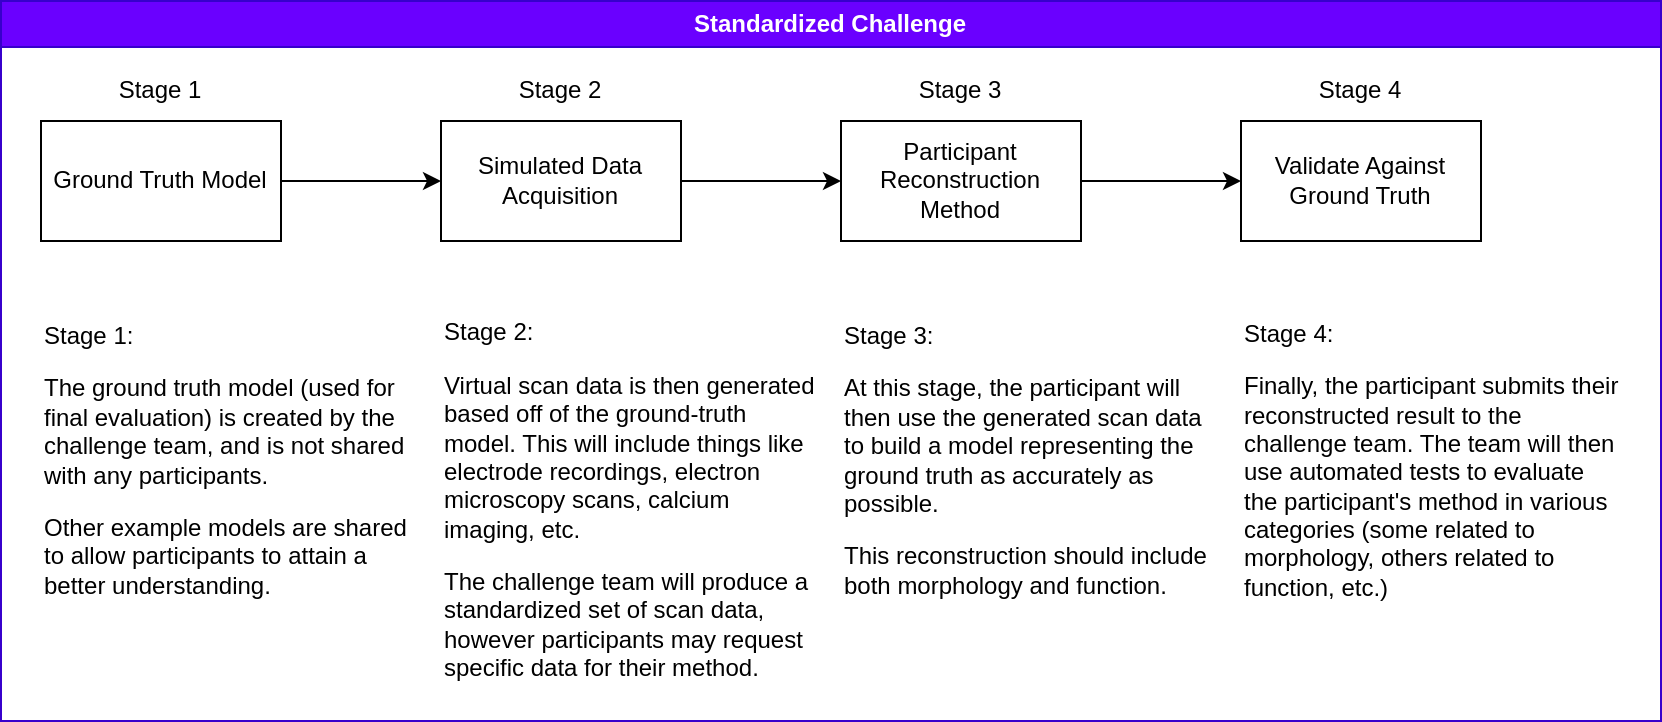

The diagram above was exported from draw.io. Its source (the exported page's mxGraphModel, read from the mxfile embedded in the PNG):
<mxGraphModel dx="985" dy="413" grid="1" gridSize="10" guides="1" tooltips="1" connect="1" arrows="1" fold="1" page="1" pageScale="1" pageWidth="1920" pageHeight="1200" math="0" shadow="0">
  <root>
    <mxCell id="0" />
    <mxCell id="1" parent="0" />
    <mxCell id="DxWZ3BrrVsxjorxZiYPi-1" value="Standardized Challenge" style="swimlane;whiteSpace=wrap;html=1;fillColor=#6a00ff;fontColor=#ffffff;strokeColor=#3700CC;" vertex="1" parent="1">
      <mxGeometry x="20" y="20" width="830" height="360" as="geometry" />
    </mxCell>
    <mxCell id="DxWZ3BrrVsxjorxZiYPi-4" style="edgeStyle=orthogonalEdgeStyle;rounded=0;orthogonalLoop=1;jettySize=auto;html=1;" edge="1" parent="DxWZ3BrrVsxjorxZiYPi-1" source="DxWZ3BrrVsxjorxZiYPi-2" target="DxWZ3BrrVsxjorxZiYPi-3">
      <mxGeometry relative="1" as="geometry" />
    </mxCell>
    <mxCell id="DxWZ3BrrVsxjorxZiYPi-2" value="Ground Truth Model" style="rounded=0;whiteSpace=wrap;html=1;" vertex="1" parent="DxWZ3BrrVsxjorxZiYPi-1">
      <mxGeometry x="20" y="60" width="120" height="60" as="geometry" />
    </mxCell>
    <mxCell id="DxWZ3BrrVsxjorxZiYPi-8" style="edgeStyle=orthogonalEdgeStyle;rounded=0;orthogonalLoop=1;jettySize=auto;html=1;entryX=0;entryY=0.5;entryDx=0;entryDy=0;" edge="1" parent="DxWZ3BrrVsxjorxZiYPi-1" source="DxWZ3BrrVsxjorxZiYPi-3" target="DxWZ3BrrVsxjorxZiYPi-5">
      <mxGeometry relative="1" as="geometry">
        <Array as="points" />
      </mxGeometry>
    </mxCell>
    <mxCell id="DxWZ3BrrVsxjorxZiYPi-3" value="Simulated Data Acquisition" style="rounded=0;whiteSpace=wrap;html=1;" vertex="1" parent="DxWZ3BrrVsxjorxZiYPi-1">
      <mxGeometry x="220" y="60" width="120" height="60" as="geometry" />
    </mxCell>
    <mxCell id="DxWZ3BrrVsxjorxZiYPi-9" style="edgeStyle=orthogonalEdgeStyle;rounded=0;orthogonalLoop=1;jettySize=auto;html=1;" edge="1" parent="DxWZ3BrrVsxjorxZiYPi-1" source="DxWZ3BrrVsxjorxZiYPi-5" target="DxWZ3BrrVsxjorxZiYPi-6">
      <mxGeometry relative="1" as="geometry" />
    </mxCell>
    <mxCell id="DxWZ3BrrVsxjorxZiYPi-5" value="Participant Reconstruction Method" style="rounded=0;whiteSpace=wrap;html=1;" vertex="1" parent="DxWZ3BrrVsxjorxZiYPi-1">
      <mxGeometry x="420" y="60" width="120" height="60" as="geometry" />
    </mxCell>
    <mxCell id="DxWZ3BrrVsxjorxZiYPi-6" value="Validate Against Ground Truth" style="rounded=0;whiteSpace=wrap;html=1;" vertex="1" parent="DxWZ3BrrVsxjorxZiYPi-1">
      <mxGeometry x="620" y="60" width="120" height="60" as="geometry" />
    </mxCell>
    <mxCell id="DxWZ3BrrVsxjorxZiYPi-12" value="&lt;p style=&quot;&quot;&gt;Stage 1:&lt;/p&gt;&lt;p style=&quot;&quot;&gt;The ground truth model (used for final evaluation) is created by the challenge team, and is not shared with any participants.&lt;/p&gt;&lt;p style=&quot;&quot;&gt;Other example models are shared to allow participants to attain a better understanding.&amp;nbsp;&lt;/p&gt;" style="text;html=1;strokeColor=none;fillColor=none;align=left;verticalAlign=middle;whiteSpace=wrap;rounded=0;" vertex="1" parent="DxWZ3BrrVsxjorxZiYPi-1">
      <mxGeometry x="20" y="160" width="190" height="140" as="geometry" />
    </mxCell>
    <mxCell id="DxWZ3BrrVsxjorxZiYPi-13" value="&lt;p style=&quot;&quot;&gt;Stage 2:&lt;/p&gt;&lt;p style=&quot;&quot;&gt;Virtual scan data is then generated based off of the ground-truth model. This will include things like electrode recordings, electron microscopy scans, calcium imaging, etc.&amp;nbsp;&lt;/p&gt;&lt;p style=&quot;&quot;&gt;The challenge team will produce a standardized set of scan data, however participants may request specific data for their method.&lt;/p&gt;" style="text;html=1;strokeColor=none;fillColor=none;align=left;verticalAlign=middle;whiteSpace=wrap;rounded=0;" vertex="1" parent="DxWZ3BrrVsxjorxZiYPi-1">
      <mxGeometry x="220" y="160" width="190" height="180" as="geometry" />
    </mxCell>
    <mxCell id="DxWZ3BrrVsxjorxZiYPi-14" value="&lt;p style=&quot;&quot;&gt;Stage 3:&lt;/p&gt;&lt;p style=&quot;&quot;&gt;At this stage, the participant will then use the generated scan data to build a model representing the ground truth as accurately as possible.&lt;/p&gt;&lt;p style=&quot;&quot;&gt;This reconstruction should include both morphology and function.&lt;/p&gt;" style="text;html=1;strokeColor=none;fillColor=none;align=left;verticalAlign=middle;whiteSpace=wrap;rounded=0;" vertex="1" parent="DxWZ3BrrVsxjorxZiYPi-1">
      <mxGeometry x="420" y="160" width="190" height="140" as="geometry" />
    </mxCell>
    <mxCell id="DxWZ3BrrVsxjorxZiYPi-15" value="&lt;p style=&quot;&quot;&gt;Stage 4:&lt;/p&gt;&lt;p style=&quot;&quot;&gt;Finally, the participant submits their reconstructed result to the challenge team. The team will then use automated tests to evaluate the participant's method in various categories (some related to morphology, others related to function, etc.)&lt;/p&gt;" style="text;html=1;strokeColor=none;fillColor=none;align=left;verticalAlign=middle;whiteSpace=wrap;rounded=0;" vertex="1" parent="DxWZ3BrrVsxjorxZiYPi-1">
      <mxGeometry x="620" y="160" width="190" height="140" as="geometry" />
    </mxCell>
    <mxCell id="DxWZ3BrrVsxjorxZiYPi-17" value="Stage 1" style="text;html=1;strokeColor=none;fillColor=none;align=center;verticalAlign=middle;whiteSpace=wrap;rounded=0;" vertex="1" parent="DxWZ3BrrVsxjorxZiYPi-1">
      <mxGeometry x="50" y="30" width="60" height="30" as="geometry" />
    </mxCell>
    <mxCell id="DxWZ3BrrVsxjorxZiYPi-18" value="Stage 2" style="text;html=1;strokeColor=none;fillColor=none;align=center;verticalAlign=middle;whiteSpace=wrap;rounded=0;" vertex="1" parent="DxWZ3BrrVsxjorxZiYPi-1">
      <mxGeometry x="250" y="30" width="60" height="30" as="geometry" />
    </mxCell>
    <mxCell id="DxWZ3BrrVsxjorxZiYPi-19" value="Stage 3" style="text;html=1;strokeColor=none;fillColor=none;align=center;verticalAlign=middle;whiteSpace=wrap;rounded=0;" vertex="1" parent="DxWZ3BrrVsxjorxZiYPi-1">
      <mxGeometry x="450" y="30" width="60" height="30" as="geometry" />
    </mxCell>
    <mxCell id="DxWZ3BrrVsxjorxZiYPi-20" value="Stage 4" style="text;html=1;strokeColor=none;fillColor=none;align=center;verticalAlign=middle;whiteSpace=wrap;rounded=0;" vertex="1" parent="DxWZ3BrrVsxjorxZiYPi-1">
      <mxGeometry x="650" y="30" width="60" height="30" as="geometry" />
    </mxCell>
  </root>
</mxGraphModel>